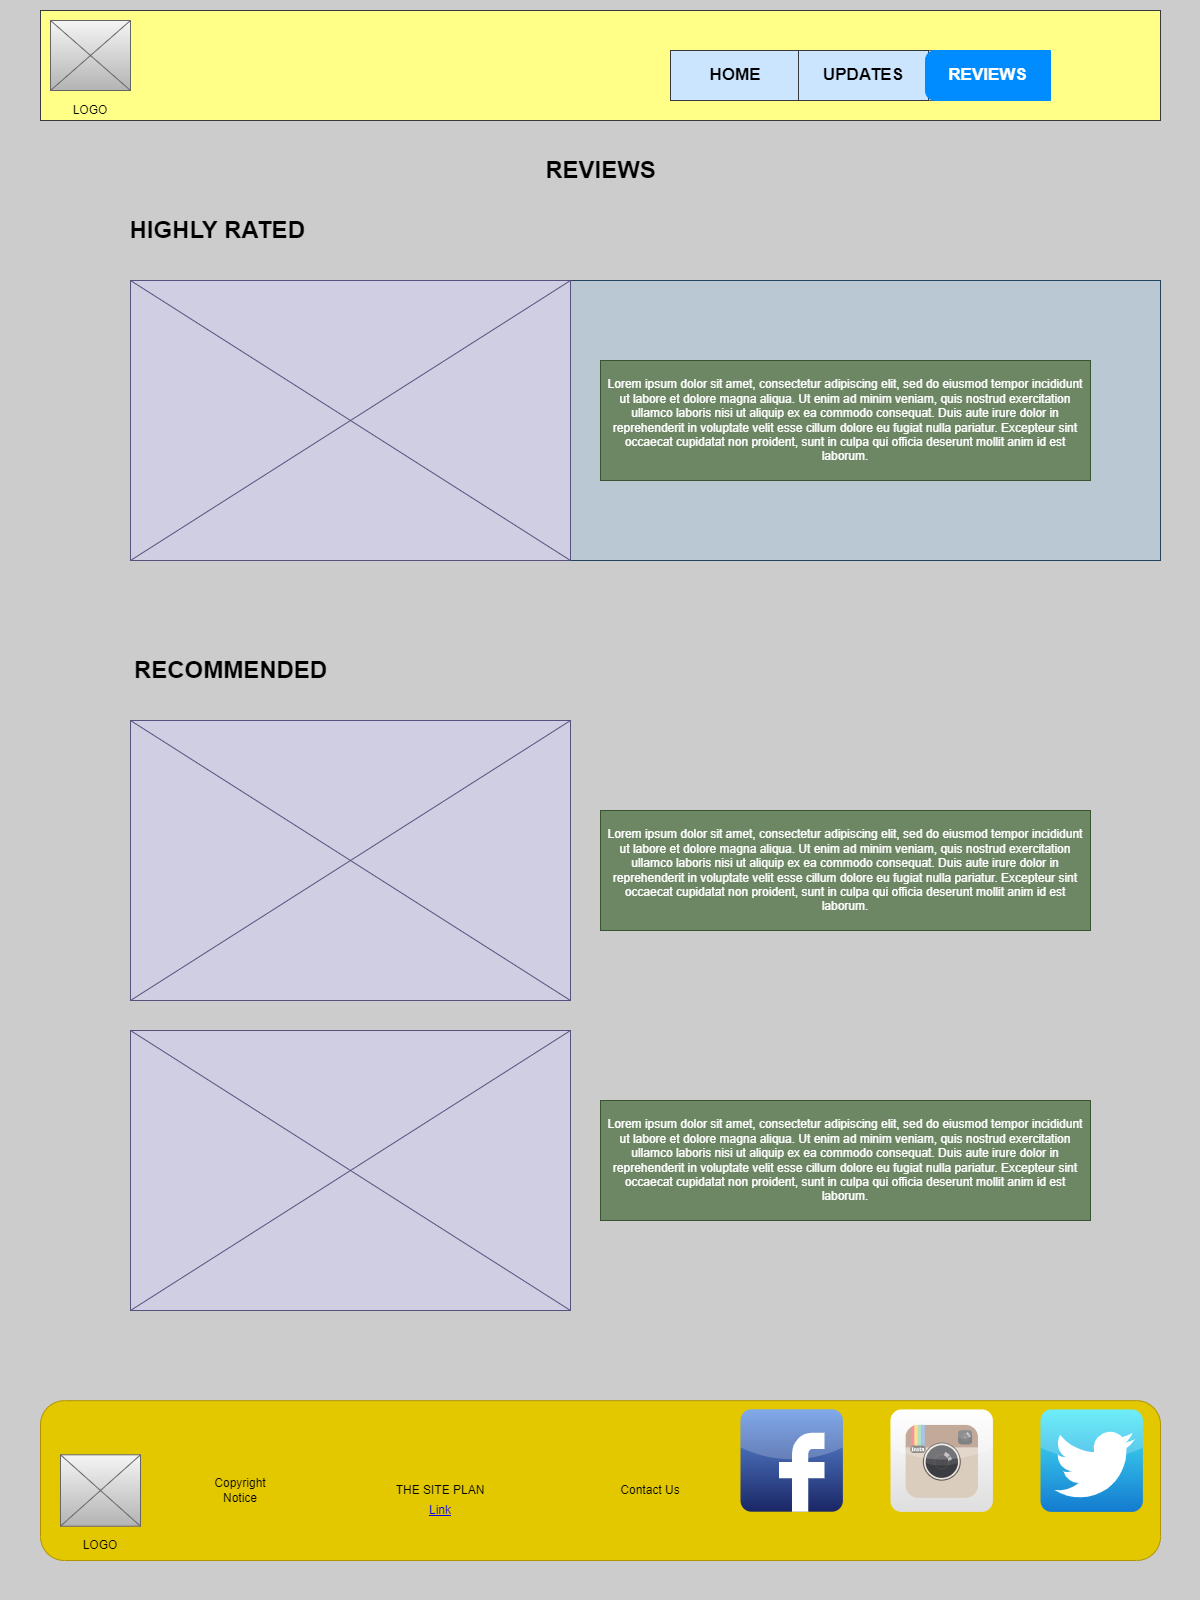

The diagram above was exported from draw.io. Its source (the exported page's mxGraphModel, read from the mxfile embedded in the PNG):
<mxGraphModel dx="2938" dy="3668" grid="1" gridSize="10" guides="1" tooltips="1" connect="1" arrows="1" fold="1" page="1" pageScale="1" pageWidth="1200" pageHeight="1600" background="#CCCCCC" math="0" shadow="0">
  <root>
    <mxCell id="0" />
    <mxCell id="1" parent="0" />
    <mxCell id="aDLDM3WwvMagOHy45HMs-70" style="edgeStyle=orthogonalEdgeStyle;rounded=0;orthogonalLoop=1;jettySize=auto;html=1;exitX=0;exitY=0.5;exitDx=0;exitDy=0;" edge="1" parent="1">
      <mxGeometry relative="1" as="geometry">
        <mxPoint x="-2390" y="-3135" as="targetPoint" />
        <mxPoint x="-2390" y="-3135" as="sourcePoint" />
      </mxGeometry>
    </mxCell>
    <UserObject label="" link="https://www.draw.io" id="aDLDM3WwvMagOHy45HMs-40">
      <mxCell style="text;html=1;strokeColor=none;fillColor=none;whiteSpace=wrap;align=center;verticalAlign=middle;fontColor=#0000EE;fontStyle=4;" vertex="1" parent="1">
        <mxGeometry x="-1638.8" y="-1688.8" width="60" height="40" as="geometry" />
      </mxCell>
    </UserObject>
    <UserObject label="" placeholders="1" name="Variable" id="aDLDM3WwvMagOHy45HMs-43">
      <mxCell style="text;html=1;strokeColor=none;fillColor=none;align=center;verticalAlign=middle;whiteSpace=wrap;overflow=hidden;" vertex="1" parent="1">
        <mxGeometry x="-2200" y="-1730.5" width="80" height="41" as="geometry" />
      </mxCell>
    </UserObject>
    <UserObject label="" placeholders="1" name="Variable" id="aDLDM3WwvMagOHy45HMs-51">
      <mxCell style="text;html=1;strokeColor=none;fillColor=none;align=center;verticalAlign=middle;whiteSpace=wrap;overflow=hidden;" vertex="1" parent="1">
        <mxGeometry x="-2060" y="-1720" width="200" height="20" as="geometry" />
      </mxCell>
    </UserObject>
    <UserObject label="" placeholders="1" name="Variable" id="aDLDM3WwvMagOHy45HMs-52">
      <mxCell style="text;html=1;strokeColor=none;fillColor=none;align=center;verticalAlign=middle;whiteSpace=wrap;overflow=hidden;" vertex="1" parent="1">
        <mxGeometry x="-1790" y="-1720" width="80" height="20" as="geometry" />
      </mxCell>
    </UserObject>
    <mxCell id="aDLDM3WwvMagOHy45HMs-191" value="" style="rounded=0;whiteSpace=wrap;html=1;fillColor=#bac8d3;strokeColor=#23445d;" vertex="1" parent="1">
      <mxGeometry x="-2270" y="-2920" width="1030" height="280" as="geometry" />
    </mxCell>
    <mxCell id="aDLDM3WwvMagOHy45HMs-192" value="" style="rounded=0;whiteSpace=wrap;html=1;fillColor=#ffff88;strokeColor=#36393d;" vertex="1" parent="1">
      <mxGeometry x="-2360" y="-3190" width="1120" height="110" as="geometry" />
    </mxCell>
    <mxCell id="aDLDM3WwvMagOHy45HMs-193" value="" style="verticalLabelPosition=bottom;shadow=0;dashed=0;align=center;html=1;verticalAlign=top;strokeWidth=1;shape=mxgraph.mockup.graphics.simpleIcon;strokeColor=#666666;fillColor=#f5f5f5;gradientColor=#b3b3b3;" vertex="1" parent="1">
      <mxGeometry x="-2350" y="-3180" width="80" height="70" as="geometry" />
    </mxCell>
    <mxCell id="aDLDM3WwvMagOHy45HMs-194" value="" style="strokeWidth=1;shadow=0;dashed=0;align=center;html=1;shape=mxgraph.mockup.rrect;rSize=10;fillColor=#ffffff;strokeColor=#666666;" vertex="1" parent="1">
      <mxGeometry x="-1730" y="-3150" width="380" height="50" as="geometry" />
    </mxCell>
    <mxCell id="aDLDM3WwvMagOHy45HMs-195" value="HOME" style="strokeColor=#36393d;fillColor=#cce5ff;strokeWidth=1;shadow=0;dashed=0;align=center;html=1;shape=mxgraph.mockup.rrect;rSize=0;fontSize=17;fontStyle=1;resizeHeight=1;whiteSpace=wrap;" vertex="1" parent="aDLDM3WwvMagOHy45HMs-194">
      <mxGeometry width="130" height="50" relative="1" as="geometry">
        <mxPoint as="offset" />
      </mxGeometry>
    </mxCell>
    <mxCell id="aDLDM3WwvMagOHy45HMs-196" value="UPDATES" style="strokeColor=#36393d;fillColor=#cce5ff;strokeWidth=1;shadow=0;dashed=0;align=center;html=1;shape=mxgraph.mockup.rrect;rSize=0;fontSize=17;fontStyle=1;resizeHeight=1;whiteSpace=wrap;" vertex="1" parent="aDLDM3WwvMagOHy45HMs-194">
      <mxGeometry width="130" height="50" relative="1" as="geometry">
        <mxPoint x="128" as="offset" />
      </mxGeometry>
    </mxCell>
    <mxCell id="aDLDM3WwvMagOHy45HMs-198" value="REVIEWS" style="strokeWidth=1;shadow=0;dashed=0;align=center;html=1;shape=mxgraph.mockup.leftButton;rSize=10;fontSize=17;fontColor=#ffffff;fontStyle=1;fillColor=#008cff;strokeColor=#008cff;resizeHeight=1;whiteSpace=wrap;" vertex="1" parent="aDLDM3WwvMagOHy45HMs-194">
      <mxGeometry width="125" height="50" relative="1" as="geometry">
        <mxPoint x="255" as="offset" />
      </mxGeometry>
    </mxCell>
    <mxCell id="aDLDM3WwvMagOHy45HMs-199" value="REVIEWS" style="text;strokeColor=none;fillColor=none;html=1;fontSize=24;fontStyle=1;verticalAlign=middle;align=center;" vertex="1" parent="1">
      <mxGeometry x="-1850" y="-3050" width="100" height="40" as="geometry" />
    </mxCell>
    <mxCell id="aDLDM3WwvMagOHy45HMs-200" value="Lorem ipsum dolor sit amet, consectetur adipiscing elit, sed do eiusmod tempor incididunt ut labore et dolore magna aliqua. Ut enim ad minim veniam, quis nostrud exercitation ullamco laboris nisi ut aliquip ex ea commodo consequat. Duis aute irure dolor in reprehenderit in voluptate velit esse cillum dolore eu fugiat nulla pariatur. Excepteur sint occaecat cupidatat non proident, sunt in culpa qui officia deserunt mollit anim id est laborum." style="text;html=1;strokeColor=#3A5431;fillColor=#6d8764;align=center;verticalAlign=middle;whiteSpace=wrap;rounded=0;fontColor=#ffffff;" vertex="1" parent="1">
      <mxGeometry x="-1800" y="-2840" width="490" height="120" as="geometry" />
    </mxCell>
    <mxCell id="aDLDM3WwvMagOHy45HMs-201" value="" style="verticalLabelPosition=bottom;shadow=0;dashed=0;align=center;html=1;verticalAlign=top;strokeWidth=1;shape=mxgraph.mockup.graphics.simpleIcon;strokeColor=#56517e;fillColor=#d0cee2;" vertex="1" parent="1">
      <mxGeometry x="-2270" y="-2920" width="440" height="280" as="geometry" />
    </mxCell>
    <mxCell id="aDLDM3WwvMagOHy45HMs-202" value="" style="rounded=1;whiteSpace=wrap;html=1;fillColor=#e3c800;fontColor=#000000;strokeColor=#B09500;" vertex="1" parent="1">
      <mxGeometry x="-2360" y="-1799.8" width="1120" height="159.8" as="geometry" />
    </mxCell>
    <mxCell id="aDLDM3WwvMagOHy45HMs-203" value="" style="dashed=0;outlineConnect=0;html=1;align=center;labelPosition=center;verticalLabelPosition=bottom;verticalAlign=top;shape=mxgraph.webicons.facebook;fillColor=#6294E4;gradientColor=#1A2665" vertex="1" parent="1">
      <mxGeometry x="-1660" y="-1791.2" width="102.4" height="102.4" as="geometry" />
    </mxCell>
    <mxCell id="aDLDM3WwvMagOHy45HMs-204" value="" style="dashed=0;outlineConnect=0;html=1;align=center;labelPosition=center;verticalLabelPosition=bottom;verticalAlign=top;shape=mxgraph.webicons.instagram;gradientColor=#DFDEDE" vertex="1" parent="1">
      <mxGeometry x="-1510" y="-1791" width="102.4" height="102.4" as="geometry" />
    </mxCell>
    <mxCell id="aDLDM3WwvMagOHy45HMs-205" value="" style="dashed=0;outlineConnect=0;html=1;align=center;labelPosition=center;verticalLabelPosition=bottom;verticalAlign=top;shape=mxgraph.webicons.twitter;fillColor=#49EAF7;gradientColor=#137BD0" vertex="1" parent="1">
      <mxGeometry x="-1360" y="-1791" width="102.4" height="102.4" as="geometry" />
    </mxCell>
    <UserObject label="Link" link="https://www.draw.io" id="aDLDM3WwvMagOHy45HMs-207">
      <mxCell style="text;html=1;strokeColor=none;fillColor=none;whiteSpace=wrap;align=center;verticalAlign=middle;fontColor=#0000EE;fontStyle=4;" vertex="1" parent="1">
        <mxGeometry x="-1990" y="-1710" width="60" height="40" as="geometry" />
      </mxCell>
    </UserObject>
    <UserObject label="Copyright Notice" placeholders="1" name="Variable" id="aDLDM3WwvMagOHy45HMs-209">
      <mxCell style="text;html=1;strokeColor=none;fillColor=none;align=center;verticalAlign=middle;whiteSpace=wrap;overflow=hidden;" vertex="1" parent="1">
        <mxGeometry x="-2200" y="-1730.5" width="80" height="41" as="geometry" />
      </mxCell>
    </UserObject>
    <mxCell id="aDLDM3WwvMagOHy45HMs-210" value="" style="verticalLabelPosition=bottom;shadow=0;dashed=0;align=center;html=1;verticalAlign=top;strokeWidth=1;shape=mxgraph.mockup.graphics.simpleIcon;strokeColor=#666666;fillColor=#f5f5f5;gradientColor=#b3b3b3;" vertex="1" parent="1">
      <mxGeometry x="-2340" y="-1745.7" width="80" height="71.4" as="geometry" />
    </mxCell>
    <UserObject label="LOGO" placeholders="1" name="Variable" id="aDLDM3WwvMagOHy45HMs-211">
      <mxCell style="text;html=1;strokeColor=none;fillColor=none;align=center;verticalAlign=middle;whiteSpace=wrap;overflow=hidden;" vertex="1" parent="1">
        <mxGeometry x="-2350" y="-3100" width="80" height="20" as="geometry" />
      </mxCell>
    </UserObject>
    <mxCell id="aDLDM3WwvMagOHy45HMs-212" value="LOGO" style="text;html=1;strokeColor=none;fillColor=none;align=center;verticalAlign=middle;whiteSpace=wrap;rounded=0;" vertex="1" parent="1">
      <mxGeometry x="-2330" y="-1670" width="60" height="30" as="geometry" />
    </mxCell>
    <UserObject label="THE SITE PLAN" placeholders="1" name="Variable" id="aDLDM3WwvMagOHy45HMs-213">
      <mxCell style="text;html=1;strokeColor=none;fillColor=none;align=center;verticalAlign=middle;whiteSpace=wrap;overflow=hidden;" vertex="1" parent="1">
        <mxGeometry x="-2060" y="-1720" width="200" height="20" as="geometry" />
      </mxCell>
    </UserObject>
    <UserObject label="Contact Us" placeholders="1" name="Variable" id="aDLDM3WwvMagOHy45HMs-214">
      <mxCell style="text;html=1;strokeColor=none;fillColor=none;align=center;verticalAlign=middle;whiteSpace=wrap;overflow=hidden;" vertex="1" parent="1">
        <mxGeometry x="-1790" y="-1720" width="80" height="20" as="geometry" />
      </mxCell>
    </UserObject>
    <mxCell id="aDLDM3WwvMagOHy45HMs-215" value="" style="verticalLabelPosition=bottom;shadow=0;dashed=0;align=center;html=1;verticalAlign=top;strokeWidth=1;shape=mxgraph.mockup.graphics.simpleIcon;strokeColor=#56517e;fillColor=#d0cee2;" vertex="1" parent="1">
      <mxGeometry x="-2270" y="-2480" width="440" height="280" as="geometry" />
    </mxCell>
    <mxCell id="aDLDM3WwvMagOHy45HMs-216" value="Lorem ipsum dolor sit amet, consectetur adipiscing elit, sed do eiusmod tempor incididunt ut labore et dolore magna aliqua. Ut enim ad minim veniam, quis nostrud exercitation ullamco laboris nisi ut aliquip ex ea commodo consequat. Duis aute irure dolor in reprehenderit in voluptate velit esse cillum dolore eu fugiat nulla pariatur. Excepteur sint occaecat cupidatat non proident, sunt in culpa qui officia deserunt mollit anim id est laborum." style="text;html=1;strokeColor=#3A5431;fillColor=#6d8764;align=center;verticalAlign=middle;whiteSpace=wrap;rounded=0;fontColor=#ffffff;" vertex="1" parent="1">
      <mxGeometry x="-1800" y="-2390" width="490" height="120" as="geometry" />
    </mxCell>
    <mxCell id="aDLDM3WwvMagOHy45HMs-217" value="" style="verticalLabelPosition=bottom;shadow=0;dashed=0;align=center;html=1;verticalAlign=top;strokeWidth=1;shape=mxgraph.mockup.graphics.simpleIcon;strokeColor=#56517e;fillColor=#d0cee2;" vertex="1" parent="1">
      <mxGeometry x="-2270" y="-2170" width="440" height="280" as="geometry" />
    </mxCell>
    <mxCell id="aDLDM3WwvMagOHy45HMs-218" value="Lorem ipsum dolor sit amet, consectetur adipiscing elit, sed do eiusmod tempor incididunt ut labore et dolore magna aliqua. Ut enim ad minim veniam, quis nostrud exercitation ullamco laboris nisi ut aliquip ex ea commodo consequat. Duis aute irure dolor in reprehenderit in voluptate velit esse cillum dolore eu fugiat nulla pariatur. Excepteur sint occaecat cupidatat non proident, sunt in culpa qui officia deserunt mollit anim id est laborum." style="text;html=1;strokeColor=#3A5431;fillColor=#6d8764;align=center;verticalAlign=middle;whiteSpace=wrap;rounded=0;fontColor=#ffffff;" vertex="1" parent="1">
      <mxGeometry x="-1800" y="-2100" width="490" height="120" as="geometry" />
    </mxCell>
    <mxCell id="aDLDM3WwvMagOHy45HMs-220" value="HIGHLY RATED&amp;nbsp;" style="text;strokeColor=none;fillColor=none;html=1;fontSize=24;fontStyle=1;verticalAlign=middle;align=center;" vertex="1" parent="1">
      <mxGeometry x="-2280" y="-2990" width="200" height="40" as="geometry" />
    </mxCell>
    <mxCell id="aDLDM3WwvMagOHy45HMs-221" value="RECOMMENDED" style="text;strokeColor=none;fillColor=none;html=1;fontSize=24;fontStyle=1;verticalAlign=middle;align=center;" vertex="1" parent="1">
      <mxGeometry x="-2220" y="-2550" width="100" height="40" as="geometry" />
    </mxCell>
  </root>
</mxGraphModel>